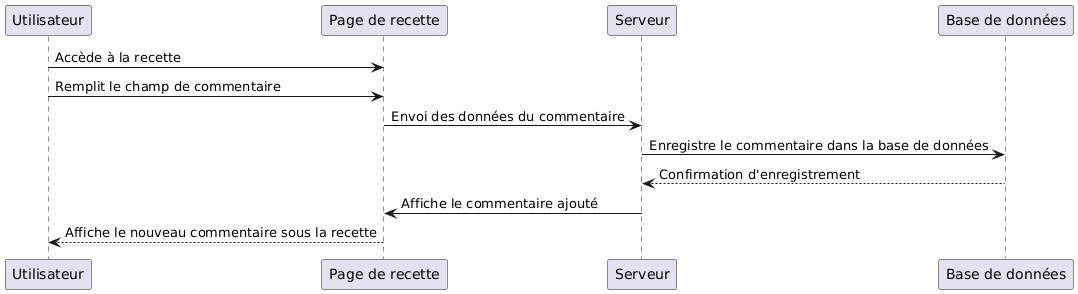

The diagram above was rendered by PlantUML. Its source (embedded in the PNG):
@startuml
participant Utilisateur as U
participant "Page de recette" as P
participant "Serveur" as S
participant "Base de données" as B

U -> P: Accède à la recette
U -> P: Remplit le champ de commentaire
P -> S: Envoi des données du commentaire
S -> B: Enregistre le commentaire dans la base de données
B --> S: Confirmation d'enregistrement
S -> P: Affiche le commentaire ajouté
P --> U: Affiche le nouveau commentaire sous la recette
@enduml